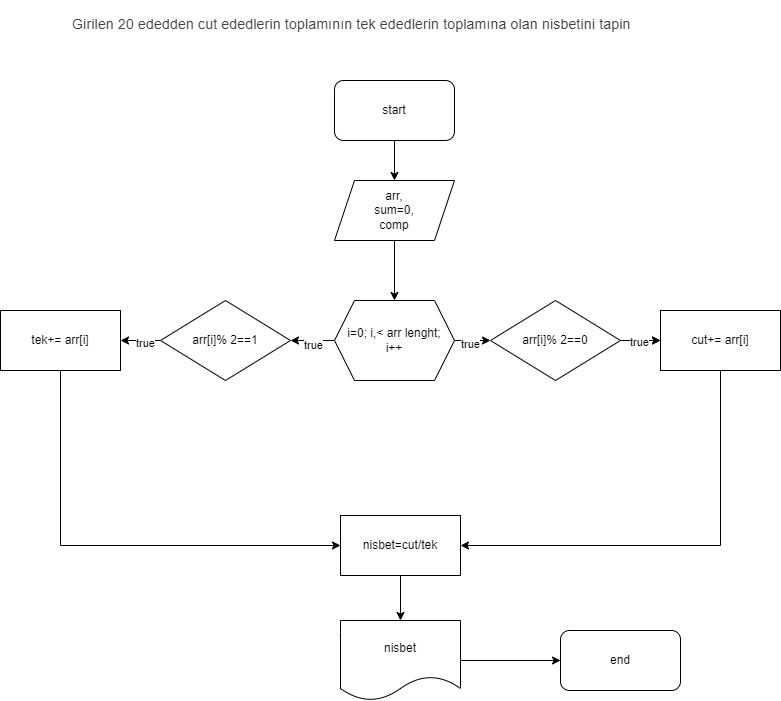

The diagram above was exported from draw.io. Its source (the exported page's mxGraphModel, read from the mxfile embedded in the PNG):
<mxGraphModel dx="1434" dy="772" grid="1" gridSize="10" guides="1" tooltips="1" connect="1" arrows="1" fold="1" page="1" pageScale="1" pageWidth="827" pageHeight="1169" math="0" shadow="0">
  <root>
    <mxCell id="0" />
    <mxCell id="1" parent="0" />
    <mxCell id="NEJmxiTA7mcD872JUuac-3" value="" style="edgeStyle=orthogonalEdgeStyle;rounded=0;orthogonalLoop=1;jettySize=auto;html=1;" edge="1" parent="1" source="NEJmxiTA7mcD872JUuac-1" target="NEJmxiTA7mcD872JUuac-2">
      <mxGeometry relative="1" as="geometry" />
    </mxCell>
    <mxCell id="NEJmxiTA7mcD872JUuac-1" value="start" style="rounded=1;whiteSpace=wrap;html=1;" vertex="1" parent="1">
      <mxGeometry x="354" y="90" width="120" height="60" as="geometry" />
    </mxCell>
    <mxCell id="oS3-wDjS6wWiQ23tmP7U-2" value="" style="edgeStyle=orthogonalEdgeStyle;rounded=0;orthogonalLoop=1;jettySize=auto;html=1;" edge="1" parent="1" source="NEJmxiTA7mcD872JUuac-2" target="oS3-wDjS6wWiQ23tmP7U-1">
      <mxGeometry relative="1" as="geometry" />
    </mxCell>
    <mxCell id="NEJmxiTA7mcD872JUuac-2" value="arr,&lt;div&gt;sum=0,&lt;/div&gt;&lt;div&gt;comp&lt;/div&gt;" style="shape=parallelogram;perimeter=parallelogramPerimeter;whiteSpace=wrap;html=1;fixedSize=1;" vertex="1" parent="1">
      <mxGeometry x="354" y="190" width="120" height="60" as="geometry" />
    </mxCell>
    <mxCell id="vrMxQx7IrBCRzn1GDydL-1" value="&lt;h1 style=&quot;margin-top: 0px;&quot;&gt;&lt;span style=&quot;color: rgb(60, 64, 67); font-family: Roboto, Arial, sans-serif; font-size: 14px; font-weight: 400; letter-spacing: 0.2px;&quot;&gt;Girilen 20 ededden cut ededlerin toplamının tek ededlerin toplamına olan nisbetini tapin&lt;/span&gt;&lt;br&gt;&lt;/h1&gt;" style="text;html=1;whiteSpace=wrap;overflow=hidden;rounded=0;" vertex="1" parent="1">
      <mxGeometry x="90" y="10" width="590" height="50" as="geometry" />
    </mxCell>
    <mxCell id="UZGHs5bJqoV_r9c81DpA-2" value="" style="edgeStyle=orthogonalEdgeStyle;rounded=0;orthogonalLoop=1;jettySize=auto;html=1;" edge="1" parent="1" source="oS3-wDjS6wWiQ23tmP7U-1" target="UZGHs5bJqoV_r9c81DpA-1">
      <mxGeometry relative="1" as="geometry" />
    </mxCell>
    <mxCell id="UZGHs5bJqoV_r9c81DpA-7" value="true" style="edgeLabel;html=1;align=center;verticalAlign=middle;resizable=0;points=[];" vertex="1" connectable="0" parent="UZGHs5bJqoV_r9c81DpA-2">
      <mxGeometry x="-0.3182" y="-3" relative="1" as="geometry">
        <mxPoint as="offset" />
      </mxGeometry>
    </mxCell>
    <mxCell id="UZGHs5bJqoV_r9c81DpA-5" value="" style="edgeStyle=orthogonalEdgeStyle;rounded=0;orthogonalLoop=1;jettySize=auto;html=1;" edge="1" parent="1" source="oS3-wDjS6wWiQ23tmP7U-1" target="UZGHs5bJqoV_r9c81DpA-4">
      <mxGeometry relative="1" as="geometry" />
    </mxCell>
    <mxCell id="UZGHs5bJqoV_r9c81DpA-6" value="true" style="edgeLabel;html=1;align=center;verticalAlign=middle;resizable=0;points=[];" vertex="1" connectable="0" parent="UZGHs5bJqoV_r9c81DpA-5">
      <mxGeometry y="4" relative="1" as="geometry">
        <mxPoint as="offset" />
      </mxGeometry>
    </mxCell>
    <mxCell id="oS3-wDjS6wWiQ23tmP7U-1" value="i=0; i,&amp;lt; arr lenght;&lt;div&gt;i++&lt;/div&gt;" style="shape=hexagon;perimeter=hexagonPerimeter2;whiteSpace=wrap;html=1;fixedSize=1;" vertex="1" parent="1">
      <mxGeometry x="354" y="310" width="120" height="80" as="geometry" />
    </mxCell>
    <mxCell id="jxPuHZQGfk_INzVEb_iG-4" value="" style="edgeStyle=orthogonalEdgeStyle;rounded=0;orthogonalLoop=1;jettySize=auto;html=1;" edge="1" parent="1" source="UZGHs5bJqoV_r9c81DpA-1" target="jxPuHZQGfk_INzVEb_iG-1">
      <mxGeometry relative="1" as="geometry" />
    </mxCell>
    <mxCell id="jxPuHZQGfk_INzVEb_iG-6" value="" style="edgeStyle=orthogonalEdgeStyle;rounded=0;orthogonalLoop=1;jettySize=auto;html=1;" edge="1" parent="1" source="UZGHs5bJqoV_r9c81DpA-1" target="jxPuHZQGfk_INzVEb_iG-1">
      <mxGeometry relative="1" as="geometry" />
    </mxCell>
    <mxCell id="jxPuHZQGfk_INzVEb_iG-7" value="true" style="edgeLabel;html=1;align=center;verticalAlign=middle;resizable=0;points=[];" vertex="1" connectable="0" parent="jxPuHZQGfk_INzVEb_iG-6">
      <mxGeometry x="-0.1" y="-1" relative="1" as="geometry">
        <mxPoint as="offset" />
      </mxGeometry>
    </mxCell>
    <mxCell id="UZGHs5bJqoV_r9c81DpA-1" value="arr[i]% 2==0" style="rhombus;whiteSpace=wrap;html=1;" vertex="1" parent="1">
      <mxGeometry x="510" y="310" width="130" height="80" as="geometry" />
    </mxCell>
    <mxCell id="jxPuHZQGfk_INzVEb_iG-3" value="" style="edgeStyle=orthogonalEdgeStyle;rounded=0;orthogonalLoop=1;jettySize=auto;html=1;" edge="1" parent="1" source="UZGHs5bJqoV_r9c81DpA-4" target="jxPuHZQGfk_INzVEb_iG-2">
      <mxGeometry relative="1" as="geometry" />
    </mxCell>
    <mxCell id="jxPuHZQGfk_INzVEb_iG-5" value="true" style="edgeLabel;html=1;align=center;verticalAlign=middle;resizable=0;points=[];" vertex="1" connectable="0" parent="jxPuHZQGfk_INzVEb_iG-3">
      <mxGeometry x="-0.2" y="2" relative="1" as="geometry">
        <mxPoint as="offset" />
      </mxGeometry>
    </mxCell>
    <mxCell id="UZGHs5bJqoV_r9c81DpA-4" value="arr[i]% 2==1" style="rhombus;whiteSpace=wrap;html=1;" vertex="1" parent="1">
      <mxGeometry x="180" y="310" width="130" height="80" as="geometry" />
    </mxCell>
    <mxCell id="jxPuHZQGfk_INzVEb_iG-9" style="edgeStyle=orthogonalEdgeStyle;rounded=0;orthogonalLoop=1;jettySize=auto;html=1;exitX=0.5;exitY=1;exitDx=0;exitDy=0;entryX=1;entryY=0.5;entryDx=0;entryDy=0;" edge="1" parent="1" source="jxPuHZQGfk_INzVEb_iG-1" target="jxPuHZQGfk_INzVEb_iG-8">
      <mxGeometry relative="1" as="geometry" />
    </mxCell>
    <mxCell id="jxPuHZQGfk_INzVEb_iG-1" value="cut+= arr[i]" style="rounded=0;whiteSpace=wrap;html=1;" vertex="1" parent="1">
      <mxGeometry x="680" y="320" width="120" height="60" as="geometry" />
    </mxCell>
    <mxCell id="jxPuHZQGfk_INzVEb_iG-10" style="edgeStyle=orthogonalEdgeStyle;rounded=0;orthogonalLoop=1;jettySize=auto;html=1;exitX=0.5;exitY=1;exitDx=0;exitDy=0;entryX=0;entryY=0.5;entryDx=0;entryDy=0;" edge="1" parent="1" source="jxPuHZQGfk_INzVEb_iG-2" target="jxPuHZQGfk_INzVEb_iG-8">
      <mxGeometry relative="1" as="geometry" />
    </mxCell>
    <mxCell id="jxPuHZQGfk_INzVEb_iG-2" value="tek+= arr[i]" style="rounded=0;whiteSpace=wrap;html=1;" vertex="1" parent="1">
      <mxGeometry x="20" y="320" width="120" height="60" as="geometry" />
    </mxCell>
    <mxCell id="jxPuHZQGfk_INzVEb_iG-12" value="" style="edgeStyle=orthogonalEdgeStyle;rounded=0;orthogonalLoop=1;jettySize=auto;html=1;" edge="1" parent="1" source="jxPuHZQGfk_INzVEb_iG-8" target="jxPuHZQGfk_INzVEb_iG-11">
      <mxGeometry relative="1" as="geometry" />
    </mxCell>
    <mxCell id="jxPuHZQGfk_INzVEb_iG-8" value="nisbet=cut/tek" style="rounded=0;whiteSpace=wrap;html=1;" vertex="1" parent="1">
      <mxGeometry x="360" y="525" width="120" height="60" as="geometry" />
    </mxCell>
    <mxCell id="jxPuHZQGfk_INzVEb_iG-14" style="edgeStyle=orthogonalEdgeStyle;rounded=0;orthogonalLoop=1;jettySize=auto;html=1;exitX=1;exitY=0.5;exitDx=0;exitDy=0;entryX=0;entryY=0.5;entryDx=0;entryDy=0;" edge="1" parent="1" source="jxPuHZQGfk_INzVEb_iG-11" target="jxPuHZQGfk_INzVEb_iG-13">
      <mxGeometry relative="1" as="geometry" />
    </mxCell>
    <mxCell id="jxPuHZQGfk_INzVEb_iG-11" value="nisbet" style="shape=document;whiteSpace=wrap;html=1;boundedLbl=1;" vertex="1" parent="1">
      <mxGeometry x="360" y="630" width="120" height="80" as="geometry" />
    </mxCell>
    <mxCell id="jxPuHZQGfk_INzVEb_iG-13" value="end" style="rounded=1;whiteSpace=wrap;html=1;" vertex="1" parent="1">
      <mxGeometry x="580" y="640" width="120" height="60" as="geometry" />
    </mxCell>
  </root>
</mxGraphModel>